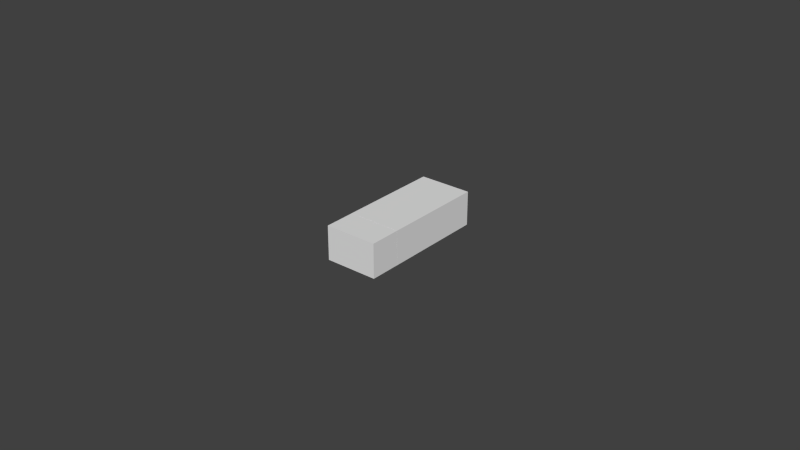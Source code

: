 # Source: eraser.blend  (saved by Blender 2.75.0; exported with 4.5.12 LTS)
import bpy
from mathutils import Matrix  # noqa: F401  (used for matrix-valued properties, if any)

bpy.ops.wm.read_factory_settings(use_empty=True)
scene = bpy.context.scene
scene.name = 'Scene'

# ---- collections
col_collection_1 = bpy.data.collections.new('Collection 1'); scene.collection.children.link(col_collection_1)

# ---- materials (node trees are filled in below, after node groups)
mat_gom = bpy.data.materials.new('Gom')
mat_gom.alpha_threshold = 0.0
mat_gom.use_transparent_shadow = False
mat_gom.roughness = 0.5
mat_x = bpy.data.materials.new('マテリアル')
mat_x.alpha_threshold = 0.0
mat_x.use_transparent_shadow = False
mat_x.roughness = 0.5

# ---- material node trees

# ---- world
world_world = bpy.data.worlds.new('World'); scene.world = world_world
world_world.color = (0.05088, 0.05088, 0.05088)
world_world.use_sun_shadow = False
world_world.sun_shadow_jitter_overblur = 0.0
world_world.cycles.sampling_method = 'MANUAL'
world_world.cycles.sample_map_resolution = 256

# ---- meshes
me_x = bpy.data.meshes.new('立方体')
me_x.from_pydata([(-0.0085, -0.0215, -0.0055), (-0.0085, -0.0215, 0.0055), (-0.0085, 0.0215, -0.0055), (-0.0085, 0.0215, 0.0055), (0.0085, -0.0215, -0.0055), (0.0085, -0.0215, 0.0055), (0.0085, 0.0215, -0.0055), (0.0085, 0.0215, 0.0055)], [], [(1, 3, 2, 0), (3, 7, 6, 2), (7, 5, 4, 6), (5, 1, 0, 4), (0, 2, 6, 4), (5, 7, 3, 1)])
me_x.materials.append(mat_gom)
me_x.use_remesh_preserve_volume = False
me_x.use_remesh_preserve_attributes = False
me_x.use_mirror_vertex_groups = False
me_x.update()
me_001 = bpy.data.meshes.new('立方体.001')
me_001.from_pydata([(-0.00851, -0.0115, 0.00551), (-0.00851, 0.021, 0.00551), (-0.00851, 0.021, -0.00551), (-0.00851, -0.0115, -0.00551), (-0.0085, -0.0115, -0.0055), (-0.0085, -0.0115, 0.0055), (0.0085, -0.0115, 0.0055), (0.00851, -0.0115, 0.00551), (0.00851, -0.0115, -0.00551), (0.0085, -0.0115, -0.0055), (0.00851, 0.021, 0.00551), (-0.0085, 0.021, -0.0055), (0.0085, 0.021, -0.0055), (0.0085, 0.021, 0.0055), (0.00851, 0.021, -0.00551), (-0.0085, 0.021, 0.0055)], [], [(0, 1, 2, 3), (3, 4, 5, 6, 7, 0), (3, 8, 7, 6, 9, 4), (7, 10, 1, 0), (2, 11, 12, 13, 10, 14), (2, 1, 10, 13, 15, 11), (3, 2, 14, 8), (10, 7, 8, 14), (5, 4, 11, 15), (6, 5, 15, 13), (4, 9, 12, 11), (13, 12, 9, 6)])
_uv = me_001.uv_layers.new(name='UVマップ')
_uv.uv.foreach_set('vector', [0.5003, 0.5242, 0.9997, 0.5242, 0.9997, 0.6935, 0.5003, 0.6935, 0.5003, 0.206, 0.5006, 0.2055, 0.5315, 0.2214, 0.5788, 0.2055, 0.58, 0.206, 0.5317, 0.2222, 0.5003, 0.2044, 0.5485, 0.1878, 0.5799, 0.2044, 0.5796, 0.2049, 0.5488, 0.1887, 0.5014, 0.2049, 0.0002755, 0.2624, 0.4997, 0.2624, 0.4997, 0.5239, 0.0002756, 0.5239, 0.5003, 0.2453, 0.5006, 0.2448, 0.5314, 0.261, 0.5786, 0.2448, 0.5797, 0.2453, 0.5316, 0.2618, 0.5003, 0.1867, 0.5484, 0.1699, 0.5796, 0.1867, 0.5793, 0.1873, 0.5487, 0.1707, 0.5014, 0.1873, 0.0002755, 0.0002756, 0.4997, 0.0002755, 0.4997, 0.2618, 0.0002756, 0.2618, 0.4997, 0.9556, 0.0002755, 0.9556, 0.0002755, 0.7863, 0.4997, 0.7863, 0.5003, 0.9553, 0.5003, 0.7863, 0.9997, 0.7863, 0.9997, 0.9553, 0.5003, 0.5236, 0.5003, 0.2624, 0.9997, 0.2624, 0.9997, 0.5236, 0.0002756, 0.7857, 0.0002755, 0.5245, 0.4997, 0.5245, 0.4997, 0.7857, 0.9997, 0.0002755, 0.9997, 0.1693, 0.5003, 0.1693, 0.5003, 0.0002757])
me_001.materials.append(mat_x)
me_001.use_remesh_preserve_volume = False
me_001.use_remesh_preserve_attributes = False
me_001.use_mirror_vertex_groups = False
me_001.update()

# ---- objects
ob_x = bpy.data.objects.new('立方体', me_x)
ob_cover = bpy.data.objects.new('Cover', me_001)

# ---- transforms, parenting, visibility, modifiers, constraints
ob_x.location = (0.0, 0.0, 0.0)
ob_x.lineart.crease_threshold = 0.0
ob_cover.location = (0.0, 0.0, 0.0)
ob_cover.lineart.crease_threshold = 0.0

# ---- collection membership
col_collection_1.objects.link(ob_x)
col_collection_1.objects.link(ob_cover)

# ---- scene / render settings (as saved in the file)
scene.frame_start = 1; scene.frame_end = 250; scene.frame_set(1)
scene.render.engine = 'BLENDER_EEVEE_NEXT'
scene.render.resolution_percentage = 50
scene.render.dither_intensity = 0.0
scene.cycles.use_denoising = False
scene.cycles.samples = 1024
scene.cycles.sampling_pattern = 'TABULATED_SOBOL'
scene.cycles.light_sampling_threshold = 0.0
scene.cycles.use_adaptive_sampling = False
scene.cycles.use_light_tree = False
scene.cycles.blur_glossy = 0.0
scene.cycles.pixel_filter_type = 'GAUSSIAN'
scene.cycles.sample_clamp_indirect = 0.0
scene.view_settings.view_transform = 'Standard'
bpy.context.view_layer.update()

# ---- added for rendering (the .blend has no active camera and no usable light): camera, sun
cam_auto = bpy.data.cameras.new('AutoCamera')
cam_auto.lens = 50.0
cam_auto.sensor_width = 36.0
cam_auto.clip_end = 1000.0
ob_auto_camera = bpy.data.objects.new('AutoCamera', cam_auto)
scene.collection.objects.link(ob_auto_camera)
ob_auto_camera.location = (0.185045, -0.222054, 0.148036)
ob_auto_camera.rotation_euler = (1.09748, -7.21219e-08, 0.694738)
scene.camera = ob_auto_camera
light_auto_sun = bpy.data.lights.new('AutoSun', 'SUN')
light_auto_sun.energy = 3.0
light_auto_sun.angle = 0.0523599
ob_auto_sun = bpy.data.objects.new('AutoSun', light_auto_sun)
scene.collection.objects.link(ob_auto_sun)
ob_auto_sun.rotation_euler = (0.872665, 0.174533, 0.523599)
bpy.context.view_layer.update()
